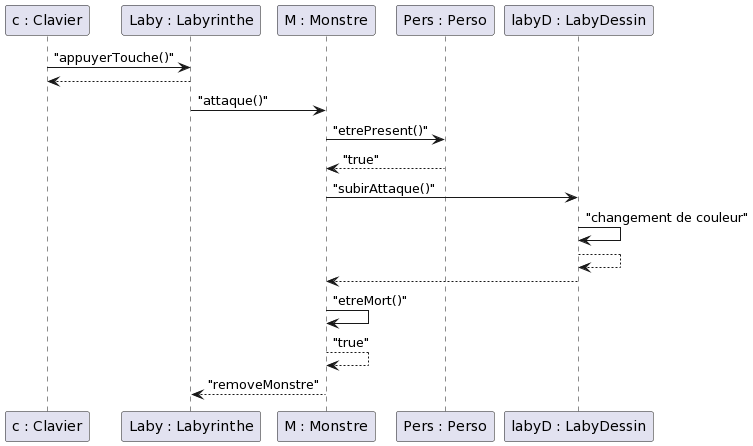

The diagram above was rendered by PlantUML. Its source (embedded in the PNG):
@startuml
participant "c : Clavier" as c
participant "Laby : Labyrinthe" as l
participant "M : Monstre" as m
participant "Pers : Perso" as p
participant "labyD : LabyDessin" as ld

c -> l : "appuyerTouche()"
l --> c
l -> m : "attaque()"
m -> p : "etrePresent()"
p --> m : "true"
m -> ld : "subirAttaque()"
ld -> ld : "changement de couleur"
ld --> ld
ld --> m 
m -> m : "etreMort()"
m --> m : "true"
m --> l : "removeMonstre"
@enduml